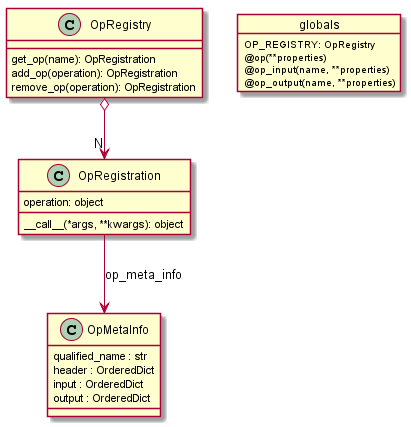

The diagram above was rendered by PlantUML. Its source (embedded in the PNG):
@startuml

class OpRegistry {
    get_op(name): OpRegistration
    add_op(operation): OpRegistration
    remove_op(operation): OpRegistration
}


class OpRegistration {
    operation: object
    __call__(*args, **kwargs): object
}


class OpMetaInfo {
    qualified_name : str
    header : OrderedDict
    input : OrderedDict
    output : OrderedDict
}

OpRegistry o--> "N" OpRegistration
OpRegistration --> OpMetaInfo: op_meta_info

object globals {
    OP_REGISTRY: OpRegistry
    @op(**properties)
    @op_input(name, **properties)
    @op_output(name, **properties)
}

@enduml